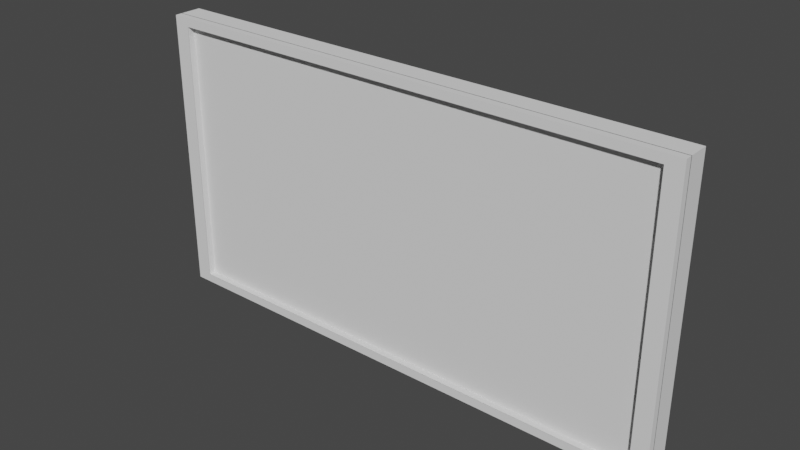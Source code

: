 # Source: TV.blend  (saved by Blender 2.92.15; exported with 4.5.12 LTS)
import bpy
from mathutils import Matrix  # noqa: F401  (used for matrix-valued properties, if any)

bpy.ops.wm.read_factory_settings(use_empty=True)
scene = bpy.context.scene
scene.name = 'Scene'

# ---- world
world_world = bpy.data.worlds.new('World'); scene.world = world_world
world_world.use_nodes = True; world_world.node_tree.nodes.clear()
_N = world_world.node_tree.nodes; _L = world_world.node_tree.links
n0 = _N.new('ShaderNodeOutputWorld'); n0.name = 'World Output'; n0.location = (300, 300)
n1 = _N.new('ShaderNodeBackground'); n1.name = 'Background'; n1.location = (10, 300)
n1.inputs[0].default_value = (0.05088, 0.05088, 0.05088, 1.0)
_L.new(n1.outputs[0], n0.inputs[0])
n0.is_active_output = True
world_world.color = (0.05088, 0.05088, 0.05088)
world_world.use_sun_shadow = False
world_world.sun_shadow_jitter_overblur = 0.0

# ---- meshes
me_cube_001 = bpy.data.meshes.new('Cube.001')
me_cube_001.from_pydata([(-0.939, -1.0, -0.939), (-0.939, -1.0, 0.939), (-1.0, 1.0, -1.0), (-1.0, 1.0, 1.0), (0.939, -1.0, -0.939), (0.939, -1.0, 0.939), (1.0, 1.0, -1.0), (1.0, 1.0, 1.0), (-1.0, -1.0, -1.0), (-1.0, -1.0, 1.0), (1.0, -1.0, 1.0), (1.0, -1.0, -1.0), (-0.939, -1.626, -0.939), (-0.939, -1.626, 0.939), (0.939, -1.626, 0.939), (0.939, -1.626, -0.939)], [], [(8, 9, 3, 2), (2, 3, 7, 6), (6, 7, 10, 11), (4, 5, 1, 0), (2, 6, 11, 8), (7, 3, 9, 10), (5, 4, 15, 14), (1, 5, 14, 13), (4, 0, 12, 15), (0, 1, 13, 12)])
_uv = me_cube_001.uv_layers.new(name='UVMap')
_uv.uv.foreach_set('vector', [0.375, 0.0, 0.625, 0.0, 0.625, 0.25, 0.375, 0.25, 0.375, 0.25, 0.625, 0.25, 0.625, 0.5, 0.375, 0.5, 0.375, 0.5, 0.625, 0.5, 0.625, 0.75, 0.375, 0.75, 0.3826, 0.7576, 0.6174, 0.7576, 0.6174, 0.9924, 0.3826, 0.9924, 0.125, 0.5, 0.375, 0.5, 0.375, 0.75, 0.125, 0.75, 0.625, 0.5, 0.875, 0.5, 0.875, 0.75, 0.625, 0.75, 0.6174, 0.7576, 0.3826, 0.7576, 0.3826, 0.7576, 0.6174, 0.7576, 0.6174, 0.9924, 0.6174, 0.7576, 0.6174, 0.7576, 0.6174, 0.9924, 0.3826, 0.7576, 0.3826, 0.9924, 0.3826, 0.9924, 0.3826, 0.7576, 0.3826, 0.9924, 0.6174, 0.9924, 0.6174, 0.9924, 0.3826, 0.9924])
me_cube_001.use_remesh_fix_poles = True
me_cube_001.use_remesh_preserve_attributes = False
me_cube_001.use_mirror_vertex_groups = False
me_cube_001.update()
me_cube_002 = bpy.data.meshes.new('Cube.002')
me_cube_002.from_pydata([(-1.0, -1.0, -1.0), (-1.0, -1.0, 1.0), (1.0, -1.0, 1.0), (1.0, -1.0, -1.0), (-1.0, -1.626, -1.0), (-1.0, -1.626, 1.0), (1.0, -1.626, 1.0), (1.0, -1.626, -1.0), (-0.939, -1.626, -0.939), (-0.939, -1.626, 0.939), (0.939, -1.626, 0.939), (0.939, -1.626, -0.939)], [], [(2, 1, 5, 6), (0, 3, 7, 4), (8, 9, 5, 4), (10, 11, 7, 6), (11, 8, 4, 7), (9, 10, 6, 5), (3, 2, 6, 7), (1, 0, 4, 5)])
_uv = me_cube_002.uv_layers.new(name='UVMap')
_uv.uv.foreach_set('vector', [0.625, 0.75, 0.875, 0.75, 0.875, 0.75, 0.625, 0.75, 0.125, 0.75, 0.375, 0.75, 0.375, 0.75, 0.125, 0.75, 0.3826, 0.9924, 0.6174, 0.9924, 0.625, 1.0, 0.375, 1.0, 0.6174, 0.7576, 0.3826, 0.7576, 0.375, 0.75, 0.625, 0.75, 0.3826, 0.7576, 0.3826, 0.9924, 0.375, 1.0, 0.375, 0.75, 0.6174, 0.9924, 0.6174, 0.7576, 0.625, 0.75, 0.625, 1.0, 0.375, 0.75, 0.625, 0.75, 0.625, 0.75, 0.375, 0.75, 0.625, 0.0, 0.375, 0.0, 0.375, 0.0, 0.625, 0.0])
me_cube_002.use_remesh_fix_poles = True
me_cube_002.use_remesh_preserve_attributes = False
me_cube_002.use_mirror_vertex_groups = False
me_cube_002.update()

# ---- objects
ob_cube = bpy.data.objects.new('Cube', me_cube_001)
ob_cube_001 = bpy.data.objects.new('Cube.001', me_cube_002)

# ---- transforms, parenting, visibility, modifiers, constraints
ob_cube.location = (0.0, 0.0, 0.0)
ob_cube.scale = (2.587, 0.1057, 1.395)
ob_cube.lineart.crease_threshold = 0.0
ob_cube_001.location = (0.0, 0.01884, 0.0)
ob_cube_001.scale = (2.587, 0.1181, 1.395)
ob_cube_001.lineart.crease_threshold = 0.0

# ---- collection membership
scene.collection.objects.link(ob_cube)
scene.collection.objects.link(ob_cube_001)

# ---- scene / render settings (as saved in the file)
scene.frame_start = 1; scene.frame_end = 250; scene.frame_set(1)
scene.render.engine = 'BLENDER_EEVEE_NEXT'
scene.cycles.use_denoising = False
scene.cycles.samples = 128
scene.cycles.sampling_pattern = 'TABULATED_SOBOL'
scene.cycles.use_adaptive_sampling = False
scene.cycles.use_light_tree = False
scene.view_settings.view_transform = 'Filmic'
bpy.context.view_layer.update()

# ---- added for rendering (the .blend has no active camera and no usable light): camera, sun
cam_auto = bpy.data.cameras.new('AutoCamera')
cam_auto.lens = 50.0
cam_auto.sensor_width = 36.0
cam_auto.clip_end = 1000.0
ob_auto_camera = bpy.data.objects.new('AutoCamera', cam_auto)
scene.collection.objects.link(ob_auto_camera)
ob_auto_camera.location = (5.44419, -6.56675, 4.35535)
ob_auto_camera.rotation_euler = (1.09748, -7.21219e-08, 0.694738)
scene.camera = ob_auto_camera
light_auto_sun = bpy.data.lights.new('AutoSun', 'SUN')
light_auto_sun.energy = 3.0
light_auto_sun.angle = 0.0523599
ob_auto_sun = bpy.data.objects.new('AutoSun', light_auto_sun)
scene.collection.objects.link(ob_auto_sun)
ob_auto_sun.rotation_euler = (0.872665, 0.174533, 0.523599)
bpy.context.view_layer.update()

